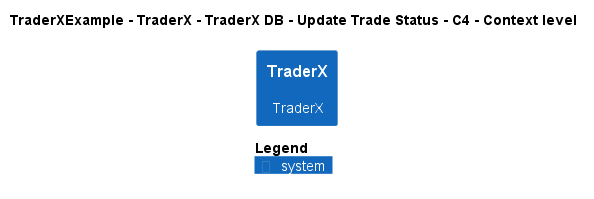

The diagram above was rendered by PlantUML. Its source (embedded in the PNG):
@startuml
!pragma layout smetana
!include ..\..\..\..\..\..\..\.c4s\C4_Context.puml

AddElementTag("c4interflow:lifecycle:new", $bgColor=green, $fontColor=#ffffff, $borderColor=green, $shadowing="False")
AddElementTag("c4interflow:lifecycle:changed", $bgColor=orange, $fontColor=#ffffff, $borderColor=orange, $shadowing="False")
AddElementTag("c4interflow:lifecycle:removed", $bgColor=red, $fontColor=#ffffff, $borderColor=red, $shadowing="False")

AddRelTag("c4interflow:lifecycle:new", $textColor=green, $lineColor=green)
AddRelTag("c4interflow:lifecycle:changed", $textColor=orange, $lineColor=orange)
AddRelTag("c4interflow:lifecycle:removed", $textColor=red, $lineColor=red)

SHOW_PERSON_PORTRAIT()
LAYOUT_TOP_DOWN()

skinparam linetype polyline

title TraderXExample - TraderX - TraderX DB - Update Trade Status - C4 - Context level

System(TraderXExample.SoftwareSystems.TraderX, "TraderX", "TraderX")



SHOW_LEGEND()
@enduml